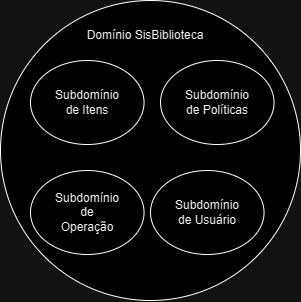

The diagram above was exported from draw.io. Its source (the exported page's mxGraphModel, read from the mxfile embedded in the PNG):
<mxGraphModel dx="1667" dy="455" grid="1" gridSize="10" guides="1" tooltips="1" connect="1" arrows="1" fold="1" page="1" pageScale="1" pageWidth="827" pageHeight="1169" background="none" math="0" shadow="0">
  <root>
    <mxCell id="0" />
    <mxCell id="1" parent="0" />
    <mxCell id="2" value="" style="ellipse;whiteSpace=wrap;html=1;" vertex="1" parent="1">
      <mxGeometry x="1740" y="1454" width="300" height="300" as="geometry" />
    </mxCell>
    <mxCell id="3" value="" style="group" connectable="0" vertex="1" parent="1">
      <mxGeometry x="1769.996835443038" y="1514" width="113.54430379746836" height="84" as="geometry" />
    </mxCell>
    <mxCell id="4" value="" style="ellipse;whiteSpace=wrap;html=1;" vertex="1" parent="3">
      <mxGeometry width="113.54430379746836" height="84" as="geometry" />
    </mxCell>
    <mxCell id="5" value="Subdomínio de Itens" style="text;html=1;strokeColor=none;fillColor=none;align=center;verticalAlign=middle;whiteSpace=wrap;rounded=0;" vertex="1" parent="3">
      <mxGeometry x="24.018987341772153" y="27" width="65.50632911392405" height="30" as="geometry" />
    </mxCell>
    <mxCell id="6" value="" style="group" connectable="0" vertex="1" parent="1">
      <mxGeometry x="1769.996835443038" y="1624" width="113.54430379746836" height="84" as="geometry" />
    </mxCell>
    <mxCell id="7" value="" style="ellipse;whiteSpace=wrap;html=1;" vertex="1" parent="6">
      <mxGeometry width="113.54430379746836" height="84" as="geometry" />
    </mxCell>
    <mxCell id="8" value="Subdomínio de Operação" style="text;html=1;strokeColor=none;fillColor=none;align=center;verticalAlign=middle;whiteSpace=wrap;rounded=0;" vertex="1" parent="6">
      <mxGeometry x="24.018987341772153" y="27" width="65.50632911392405" height="30" as="geometry" />
    </mxCell>
    <mxCell id="9" value="" style="group" connectable="0" vertex="1" parent="1">
      <mxGeometry x="1900.0021518987342" y="1514" width="113.54430379746836" height="84" as="geometry" />
    </mxCell>
    <mxCell id="10" value="" style="ellipse;whiteSpace=wrap;html=1;" vertex="1" parent="9">
      <mxGeometry width="113.54430379746836" height="84" as="geometry" />
    </mxCell>
    <mxCell id="11" value="Subdomínio de Políticas" style="text;html=1;strokeColor=none;fillColor=none;align=center;verticalAlign=middle;whiteSpace=wrap;rounded=0;" vertex="1" parent="9">
      <mxGeometry x="24.018987341772153" y="27" width="65.50632911392405" height="30" as="geometry" />
    </mxCell>
    <mxCell id="12" value="" style="group" connectable="0" vertex="1" parent="1">
      <mxGeometry x="1890" y="1624" width="113.54" height="84" as="geometry" />
    </mxCell>
    <mxCell id="13" value="" style="ellipse;whiteSpace=wrap;html=1;" vertex="1" parent="12">
      <mxGeometry width="113.54" height="84" as="geometry" />
    </mxCell>
    <mxCell id="14" value="Subdomínio de Usuário" style="text;html=1;strokeColor=none;fillColor=none;align=center;verticalAlign=middle;whiteSpace=wrap;rounded=0;" vertex="1" parent="12">
      <mxGeometry x="24.018076923076926" y="27" width="65.50384615384615" height="30" as="geometry" />
    </mxCell>
    <mxCell id="15" value="Domínio SisBiblioteca" style="text;html=1;strokeColor=none;fillColor=none;align=center;verticalAlign=middle;whiteSpace=wrap;rounded=0;" vertex="1" parent="1">
      <mxGeometry x="1815" y="1474" width="140" height="30" as="geometry" />
    </mxCell>
  </root>
</mxGraphModel>